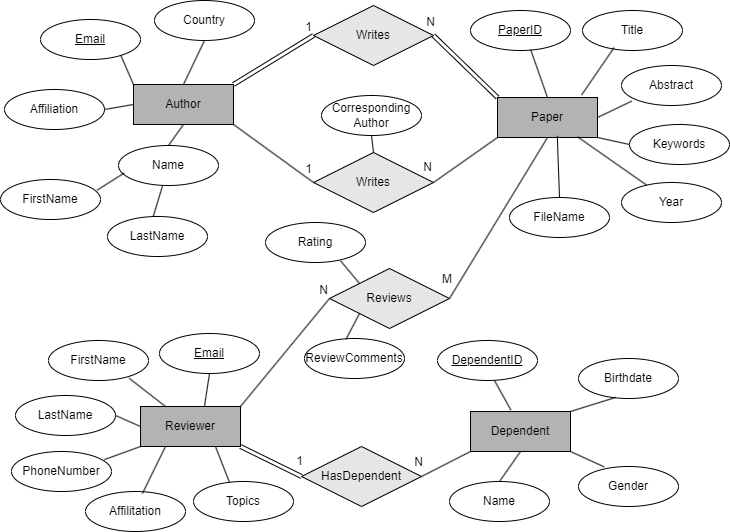

The diagram above was exported from draw.io. Its source (the exported page's mxGraphModel, read from the mxfile embedded in the PNG):
<mxGraphModel dx="1290" dy="629" grid="0" gridSize="10" guides="1" tooltips="1" connect="1" arrows="1" fold="1" page="0" pageScale="1" pageWidth="827" pageHeight="1169" math="0" shadow="0">
  <root>
    <mxCell id="0" />
    <mxCell id="1" parent="0" />
    <mxCell id="i_t1Acja2DnbYijxGCYN-1" value="Author" style="whiteSpace=wrap;html=1;align=center;fillColor=#B3B3B3;" parent="1" vertex="1">
      <mxGeometry x="143" y="163" width="100" height="40" as="geometry" />
    </mxCell>
    <mxCell id="i_t1Acja2DnbYijxGCYN-2" value="Paper" style="whiteSpace=wrap;html=1;align=center;fillColor=#B3B3B3;" parent="1" vertex="1">
      <mxGeometry x="507" y="176" width="100" height="40" as="geometry" />
    </mxCell>
    <mxCell id="i_t1Acja2DnbYijxGCYN-3" value="Dependent" style="whiteSpace=wrap;html=1;align=center;fillColor=#B3B3B3;" parent="1" vertex="1">
      <mxGeometry x="480" y="490" width="100" height="40" as="geometry" />
    </mxCell>
    <mxCell id="i_t1Acja2DnbYijxGCYN-4" value="Reviewer" style="whiteSpace=wrap;html=1;align=center;fillColor=#B3B3B3;" parent="1" vertex="1">
      <mxGeometry x="150" y="485" width="100" height="40" as="geometry" />
    </mxCell>
    <mxCell id="i_t1Acja2DnbYijxGCYN-5" value="Reviews" style="shape=rhombus;perimeter=rhombusPerimeter;whiteSpace=wrap;html=1;align=center;fillColor=#E6E6E6;" parent="1" vertex="1">
      <mxGeometry x="339" y="347" width="120" height="60" as="geometry" />
    </mxCell>
    <mxCell id="i_t1Acja2DnbYijxGCYN-6" value="HasDependent" style="shape=rhombus;perimeter=rhombusPerimeter;whiteSpace=wrap;html=1;align=center;fillColor=#E6E6E6;" parent="1" vertex="1">
      <mxGeometry x="311" y="525" width="120" height="60" as="geometry" />
    </mxCell>
    <mxCell id="i_t1Acja2DnbYijxGCYN-7" value="Writes" style="shape=rhombus;perimeter=rhombusPerimeter;whiteSpace=wrap;html=1;align=center;fillColor=#E6E6E6;" parent="1" vertex="1">
      <mxGeometry x="323" y="84" width="120" height="60" as="geometry" />
    </mxCell>
    <mxCell id="i_t1Acja2DnbYijxGCYN-8" value="Writes" style="shape=rhombus;perimeter=rhombusPerimeter;whiteSpace=wrap;html=1;align=center;fillColor=#E6E6E6;" parent="1" vertex="1">
      <mxGeometry x="323" y="231" width="120" height="60" as="geometry" />
    </mxCell>
    <mxCell id="i_t1Acja2DnbYijxGCYN-17" value="" style="shape=link;html=1;rounded=0;exitX=1;exitY=0;exitDx=0;exitDy=0;entryX=0;entryY=0.5;entryDx=0;entryDy=0;" parent="1" source="i_t1Acja2DnbYijxGCYN-1" target="i_t1Acja2DnbYijxGCYN-7" edge="1">
      <mxGeometry relative="1" as="geometry">
        <mxPoint x="308" y="288" as="sourcePoint" />
        <mxPoint x="468" y="288" as="targetPoint" />
      </mxGeometry>
    </mxCell>
    <mxCell id="i_t1Acja2DnbYijxGCYN-18" value="1" style="resizable=0;html=1;whiteSpace=wrap;align=right;verticalAlign=bottom;" parent="i_t1Acja2DnbYijxGCYN-17" connectable="0" vertex="1">
      <mxGeometry x="1" relative="1" as="geometry" />
    </mxCell>
    <mxCell id="i_t1Acja2DnbYijxGCYN-19" value="" style="shape=link;html=1;rounded=0;entryX=1;entryY=0.5;entryDx=0;entryDy=0;exitX=0;exitY=0;exitDx=0;exitDy=0;" parent="1" source="i_t1Acja2DnbYijxGCYN-2" target="i_t1Acja2DnbYijxGCYN-7" edge="1">
      <mxGeometry relative="1" as="geometry">
        <mxPoint x="308" y="288" as="sourcePoint" />
        <mxPoint x="468" y="288" as="targetPoint" />
      </mxGeometry>
    </mxCell>
    <mxCell id="i_t1Acja2DnbYijxGCYN-20" value="N" style="resizable=0;html=1;whiteSpace=wrap;align=right;verticalAlign=bottom;" parent="i_t1Acja2DnbYijxGCYN-19" connectable="0" vertex="1">
      <mxGeometry x="1" relative="1" as="geometry">
        <mxPoint x="3" y="-5" as="offset" />
      </mxGeometry>
    </mxCell>
    <mxCell id="i_t1Acja2DnbYijxGCYN-21" value="" style="endArrow=none;html=1;rounded=0;entryX=0;entryY=0.5;entryDx=0;entryDy=0;exitX=1;exitY=1;exitDx=0;exitDy=0;" parent="1" source="i_t1Acja2DnbYijxGCYN-1" target="i_t1Acja2DnbYijxGCYN-8" edge="1">
      <mxGeometry relative="1" as="geometry">
        <mxPoint x="308" y="288" as="sourcePoint" />
        <mxPoint x="468" y="288" as="targetPoint" />
      </mxGeometry>
    </mxCell>
    <mxCell id="i_t1Acja2DnbYijxGCYN-22" value="1" style="resizable=0;html=1;whiteSpace=wrap;align=right;verticalAlign=bottom;" parent="i_t1Acja2DnbYijxGCYN-21" connectable="0" vertex="1">
      <mxGeometry x="1" relative="1" as="geometry">
        <mxPoint y="-5" as="offset" />
      </mxGeometry>
    </mxCell>
    <mxCell id="i_t1Acja2DnbYijxGCYN-23" value="" style="endArrow=none;html=1;rounded=0;entryX=1;entryY=0.5;entryDx=0;entryDy=0;exitX=0;exitY=1;exitDx=0;exitDy=0;" parent="1" source="i_t1Acja2DnbYijxGCYN-2" target="i_t1Acja2DnbYijxGCYN-8" edge="1">
      <mxGeometry relative="1" as="geometry">
        <mxPoint x="308" y="288" as="sourcePoint" />
        <mxPoint x="468" y="288" as="targetPoint" />
      </mxGeometry>
    </mxCell>
    <mxCell id="i_t1Acja2DnbYijxGCYN-24" value="N" style="resizable=0;html=1;whiteSpace=wrap;align=right;verticalAlign=bottom;" parent="i_t1Acja2DnbYijxGCYN-23" connectable="0" vertex="1">
      <mxGeometry x="1" relative="1" as="geometry">
        <mxPoint y="-7" as="offset" />
      </mxGeometry>
    </mxCell>
    <mxCell id="i_t1Acja2DnbYijxGCYN-25" value="" style="endArrow=none;html=1;rounded=0;exitX=1;exitY=0;exitDx=0;exitDy=0;entryX=0;entryY=0.5;entryDx=0;entryDy=0;" parent="1" source="i_t1Acja2DnbYijxGCYN-4" target="i_t1Acja2DnbYijxGCYN-5" edge="1">
      <mxGeometry relative="1" as="geometry">
        <mxPoint x="308" y="371" as="sourcePoint" />
        <mxPoint x="468" y="371" as="targetPoint" />
      </mxGeometry>
    </mxCell>
    <mxCell id="i_t1Acja2DnbYijxGCYN-27" value="N" style="resizable=0;html=1;whiteSpace=wrap;align=right;verticalAlign=bottom;" parent="i_t1Acja2DnbYijxGCYN-25" connectable="0" vertex="1">
      <mxGeometry x="1" relative="1" as="geometry" />
    </mxCell>
    <mxCell id="i_t1Acja2DnbYijxGCYN-28" value="" style="endArrow=none;html=1;rounded=0;entryX=0.5;entryY=1;entryDx=0;entryDy=0;exitX=1;exitY=0.5;exitDx=0;exitDy=0;" parent="1" source="i_t1Acja2DnbYijxGCYN-5" target="i_t1Acja2DnbYijxGCYN-2" edge="1">
      <mxGeometry relative="1" as="geometry">
        <mxPoint x="308" y="371" as="sourcePoint" />
        <mxPoint x="468" y="371" as="targetPoint" />
      </mxGeometry>
    </mxCell>
    <mxCell id="i_t1Acja2DnbYijxGCYN-29" value="M" style="resizable=0;html=1;whiteSpace=wrap;align=left;verticalAlign=bottom;" parent="i_t1Acja2DnbYijxGCYN-28" connectable="0" vertex="1">
      <mxGeometry x="-1" relative="1" as="geometry">
        <mxPoint x="-9" y="-11" as="offset" />
      </mxGeometry>
    </mxCell>
    <mxCell id="i_t1Acja2DnbYijxGCYN-31" value="" style="shape=link;html=1;rounded=0;exitX=1;exitY=1;exitDx=0;exitDy=0;entryX=0;entryY=0.5;entryDx=0;entryDy=0;" parent="1" source="i_t1Acja2DnbYijxGCYN-4" target="i_t1Acja2DnbYijxGCYN-6" edge="1">
      <mxGeometry relative="1" as="geometry">
        <mxPoint x="308" y="371" as="sourcePoint" />
        <mxPoint x="468" y="371" as="targetPoint" />
      </mxGeometry>
    </mxCell>
    <mxCell id="i_t1Acja2DnbYijxGCYN-32" value="1" style="resizable=0;html=1;whiteSpace=wrap;align=right;verticalAlign=bottom;" parent="i_t1Acja2DnbYijxGCYN-31" connectable="0" vertex="1">
      <mxGeometry x="1" relative="1" as="geometry">
        <mxPoint x="3" y="-7" as="offset" />
      </mxGeometry>
    </mxCell>
    <mxCell id="i_t1Acja2DnbYijxGCYN-33" value="" style="endArrow=none;html=1;rounded=0;entryX=1;entryY=0.5;entryDx=0;entryDy=0;exitX=0;exitY=1;exitDx=0;exitDy=0;" parent="1" source="i_t1Acja2DnbYijxGCYN-3" target="i_t1Acja2DnbYijxGCYN-6" edge="1">
      <mxGeometry relative="1" as="geometry">
        <mxPoint x="432" y="441" as="sourcePoint" />
        <mxPoint x="468" y="371" as="targetPoint" />
      </mxGeometry>
    </mxCell>
    <mxCell id="i_t1Acja2DnbYijxGCYN-34" value="N" style="resizable=0;html=1;whiteSpace=wrap;align=right;verticalAlign=bottom;" parent="i_t1Acja2DnbYijxGCYN-33" connectable="0" vertex="1">
      <mxGeometry x="1" relative="1" as="geometry">
        <mxPoint x="3" y="-6" as="offset" />
      </mxGeometry>
    </mxCell>
    <mxCell id="i_t1Acja2DnbYijxGCYN-36" value="Country" style="ellipse;whiteSpace=wrap;html=1;align=center;" parent="1" vertex="1">
      <mxGeometry x="164" y="79" width="100" height="40" as="geometry" />
    </mxCell>
    <mxCell id="i_t1Acja2DnbYijxGCYN-38" value="Affiliation" style="ellipse;whiteSpace=wrap;html=1;align=center;" parent="1" vertex="1">
      <mxGeometry x="14" y="168" width="100" height="40" as="geometry" />
    </mxCell>
    <mxCell id="i_t1Acja2DnbYijxGCYN-39" value="Name" style="ellipse;whiteSpace=wrap;html=1;align=center;" parent="1" vertex="1">
      <mxGeometry x="128" y="224" width="100" height="40" as="geometry" />
    </mxCell>
    <mxCell id="i_t1Acja2DnbYijxGCYN-45" value="" style="endArrow=none;html=1;rounded=0;exitX=0.5;exitY=0;exitDx=0;exitDy=0;entryX=0.5;entryY=1;entryDx=0;entryDy=0;" parent="1" source="i_t1Acja2DnbYijxGCYN-1" target="i_t1Acja2DnbYijxGCYN-36" edge="1">
      <mxGeometry relative="1" as="geometry">
        <mxPoint x="209" y="380" as="sourcePoint" />
        <mxPoint x="369" y="380" as="targetPoint" />
      </mxGeometry>
    </mxCell>
    <mxCell id="i_t1Acja2DnbYijxGCYN-46" value="PaperID" style="ellipse;whiteSpace=wrap;html=1;align=center;fontStyle=4;" parent="1" vertex="1">
      <mxGeometry x="480" y="89" width="100" height="40" as="geometry" />
    </mxCell>
    <mxCell id="i_t1Acja2DnbYijxGCYN-47" value="FirstName" style="ellipse;whiteSpace=wrap;html=1;align=center;" parent="1" vertex="1">
      <mxGeometry x="10" y="258" width="100" height="40" as="geometry" />
    </mxCell>
    <mxCell id="i_t1Acja2DnbYijxGCYN-48" value="LastName" style="ellipse;whiteSpace=wrap;html=1;align=center;" parent="1" vertex="1">
      <mxGeometry x="117" y="295" width="100" height="40" as="geometry" />
    </mxCell>
    <mxCell id="i_t1Acja2DnbYijxGCYN-49" value="Title" style="ellipse;whiteSpace=wrap;html=1;align=center;" parent="1" vertex="1">
      <mxGeometry x="592" y="89" width="100" height="40" as="geometry" />
    </mxCell>
    <mxCell id="i_t1Acja2DnbYijxGCYN-50" value="FileName" style="ellipse;whiteSpace=wrap;html=1;align=center;" parent="1" vertex="1">
      <mxGeometry x="519" y="276" width="100" height="40" as="geometry" />
    </mxCell>
    <mxCell id="i_t1Acja2DnbYijxGCYN-51" value="Year" style="ellipse;whiteSpace=wrap;html=1;align=center;" parent="1" vertex="1">
      <mxGeometry x="631" y="261" width="100" height="40" as="geometry" />
    </mxCell>
    <mxCell id="i_t1Acja2DnbYijxGCYN-52" value="Keywords" style="ellipse;whiteSpace=wrap;html=1;align=center;" parent="1" vertex="1">
      <mxGeometry x="639" y="203" width="100" height="40" as="geometry" />
    </mxCell>
    <mxCell id="i_t1Acja2DnbYijxGCYN-53" value="Abstract" style="ellipse;whiteSpace=wrap;html=1;align=center;" parent="1" vertex="1">
      <mxGeometry x="631" y="144" width="100" height="40" as="geometry" />
    </mxCell>
    <mxCell id="i_t1Acja2DnbYijxGCYN-54" value="Email" style="ellipse;whiteSpace=wrap;html=1;align=center;fontStyle=4;" parent="1" vertex="1">
      <mxGeometry x="169" y="412" width="100" height="40" as="geometry" />
    </mxCell>
    <mxCell id="i_t1Acja2DnbYijxGCYN-55" value="Topics" style="ellipse;whiteSpace=wrap;html=1;align=center;" parent="1" vertex="1">
      <mxGeometry x="203" y="560" width="100" height="40" as="geometry" />
    </mxCell>
    <mxCell id="i_t1Acja2DnbYijxGCYN-56" value="PhoneNumber" style="ellipse;whiteSpace=wrap;html=1;align=center;" parent="1" vertex="1">
      <mxGeometry x="21" y="530" width="100" height="40" as="geometry" />
    </mxCell>
    <mxCell id="i_t1Acja2DnbYijxGCYN-57" value="LastName" style="ellipse;whiteSpace=wrap;html=1;align=center;" parent="1" vertex="1">
      <mxGeometry x="25" y="474" width="100" height="40" as="geometry" />
    </mxCell>
    <mxCell id="i_t1Acja2DnbYijxGCYN-58" value="FirstName" style="ellipse;whiteSpace=wrap;html=1;align=center;" parent="1" vertex="1">
      <mxGeometry x="58" y="419" width="100" height="40" as="geometry" />
    </mxCell>
    <mxCell id="i_t1Acja2DnbYijxGCYN-59" value="Affilitation" style="ellipse;whiteSpace=wrap;html=1;align=center;" parent="1" vertex="1">
      <mxGeometry x="95" y="570" width="100" height="40" as="geometry" />
    </mxCell>
    <mxCell id="i_t1Acja2DnbYijxGCYN-60" value="DependentID" style="ellipse;whiteSpace=wrap;html=1;align=center;fontStyle=4;" parent="1" vertex="1">
      <mxGeometry x="447" y="419" width="100" height="40" as="geometry" />
    </mxCell>
    <mxCell id="i_t1Acja2DnbYijxGCYN-61" value="Name" style="ellipse;whiteSpace=wrap;html=1;align=center;" parent="1" vertex="1">
      <mxGeometry x="459" y="560" width="100" height="40" as="geometry" />
    </mxCell>
    <mxCell id="i_t1Acja2DnbYijxGCYN-62" value="Gender" style="ellipse;whiteSpace=wrap;html=1;align=center;" parent="1" vertex="1">
      <mxGeometry x="588" y="545" width="100" height="40" as="geometry" />
    </mxCell>
    <mxCell id="i_t1Acja2DnbYijxGCYN-63" value="Birthdate" style="ellipse;whiteSpace=wrap;html=1;align=center;" parent="1" vertex="1">
      <mxGeometry x="588" y="437" width="100" height="40" as="geometry" />
    </mxCell>
    <mxCell id="i_t1Acja2DnbYijxGCYN-64" value="" style="endArrow=none;html=1;rounded=0;exitX=0.5;exitY=0;exitDx=0;exitDy=0;entryX=0.5;entryY=1;entryDx=0;entryDy=0;" parent="1" source="i_t1Acja2DnbYijxGCYN-39" target="i_t1Acja2DnbYijxGCYN-1" edge="1">
      <mxGeometry relative="1" as="geometry">
        <mxPoint x="182" y="235" as="sourcePoint" />
        <mxPoint x="342" y="235" as="targetPoint" />
      </mxGeometry>
    </mxCell>
    <mxCell id="i_t1Acja2DnbYijxGCYN-65" value="" style="endArrow=none;html=1;rounded=0;exitX=1;exitY=0.5;exitDx=0;exitDy=0;entryX=0;entryY=0.5;entryDx=0;entryDy=0;" parent="1" source="i_t1Acja2DnbYijxGCYN-38" target="i_t1Acja2DnbYijxGCYN-1" edge="1">
      <mxGeometry relative="1" as="geometry">
        <mxPoint x="117" y="192" as="sourcePoint" />
        <mxPoint x="277" y="192" as="targetPoint" />
      </mxGeometry>
    </mxCell>
    <mxCell id="i_t1Acja2DnbYijxGCYN-66" value="" style="endArrow=none;html=1;rounded=0;exitX=0.968;exitY=0.264;exitDx=0;exitDy=0;exitPerimeter=0;entryX=0.057;entryY=0.688;entryDx=0;entryDy=0;entryPerimeter=0;" parent="1" source="i_t1Acja2DnbYijxGCYN-47" target="i_t1Acja2DnbYijxGCYN-39" edge="1">
      <mxGeometry relative="1" as="geometry">
        <mxPoint x="117" y="192" as="sourcePoint" />
        <mxPoint x="277" y="192" as="targetPoint" />
      </mxGeometry>
    </mxCell>
    <mxCell id="i_t1Acja2DnbYijxGCYN-67" value="" style="endArrow=none;html=1;rounded=0;exitX=0.456;exitY=0.01;exitDx=0;exitDy=0;exitPerimeter=0;" parent="1" source="i_t1Acja2DnbYijxGCYN-48" target="i_t1Acja2DnbYijxGCYN-39" edge="1">
      <mxGeometry relative="1" as="geometry">
        <mxPoint x="117" y="192" as="sourcePoint" />
        <mxPoint x="277" y="192" as="targetPoint" />
      </mxGeometry>
    </mxCell>
    <mxCell id="i_t1Acja2DnbYijxGCYN-68" value="" style="endArrow=none;html=1;rounded=0;exitX=0.79;exitY=0.919;exitDx=0;exitDy=0;exitPerimeter=0;entryX=0;entryY=0;entryDx=0;entryDy=0;" parent="1" target="i_t1Acja2DnbYijxGCYN-1" edge="1">
      <mxGeometry relative="1" as="geometry">
        <mxPoint x="129" y="130.76" as="sourcePoint" />
        <mxPoint x="277" y="192" as="targetPoint" />
      </mxGeometry>
    </mxCell>
    <mxCell id="i_t1Acja2DnbYijxGCYN-69" value="" style="endArrow=none;html=1;rounded=0;exitX=0.601;exitY=0.975;exitDx=0;exitDy=0;exitPerimeter=0;entryX=0.5;entryY=0;entryDx=0;entryDy=0;" parent="1" source="i_t1Acja2DnbYijxGCYN-46" target="i_t1Acja2DnbYijxGCYN-2" edge="1">
      <mxGeometry relative="1" as="geometry">
        <mxPoint x="410" y="156" as="sourcePoint" />
        <mxPoint x="277" y="192" as="targetPoint" />
      </mxGeometry>
    </mxCell>
    <mxCell id="i_t1Acja2DnbYijxGCYN-70" value="" style="endArrow=none;html=1;rounded=0;entryX=0.316;entryY=0.927;entryDx=0;entryDy=0;entryPerimeter=0;exitX=0.841;exitY=-0.062;exitDx=0;exitDy=0;exitPerimeter=0;" parent="1" source="i_t1Acja2DnbYijxGCYN-2" target="i_t1Acja2DnbYijxGCYN-49" edge="1">
      <mxGeometry relative="1" as="geometry">
        <mxPoint x="471" y="226" as="sourcePoint" />
        <mxPoint x="631" y="226" as="targetPoint" />
      </mxGeometry>
    </mxCell>
    <mxCell id="i_t1Acja2DnbYijxGCYN-71" value="" style="endArrow=none;html=1;rounded=0;entryX=0.103;entryY=0.89;entryDx=0;entryDy=0;entryPerimeter=0;exitX=1;exitY=0.5;exitDx=0;exitDy=0;" parent="1" source="i_t1Acja2DnbYijxGCYN-2" target="i_t1Acja2DnbYijxGCYN-53" edge="1">
      <mxGeometry relative="1" as="geometry">
        <mxPoint x="471" y="226" as="sourcePoint" />
        <mxPoint x="631" y="226" as="targetPoint" />
      </mxGeometry>
    </mxCell>
    <mxCell id="i_t1Acja2DnbYijxGCYN-72" value="" style="endArrow=none;html=1;rounded=0;exitX=1;exitY=1;exitDx=0;exitDy=0;entryX=0;entryY=0.5;entryDx=0;entryDy=0;" parent="1" source="i_t1Acja2DnbYijxGCYN-2" target="i_t1Acja2DnbYijxGCYN-52" edge="1">
      <mxGeometry relative="1" as="geometry">
        <mxPoint x="471" y="226" as="sourcePoint" />
        <mxPoint x="631" y="226" as="targetPoint" />
      </mxGeometry>
    </mxCell>
    <mxCell id="i_t1Acja2DnbYijxGCYN-73" value="" style="endArrow=none;html=1;rounded=0;entryX=0.5;entryY=0;entryDx=0;entryDy=0;exitX=0.598;exitY=0.959;exitDx=0;exitDy=0;exitPerimeter=0;" parent="1" source="i_t1Acja2DnbYijxGCYN-2" target="i_t1Acja2DnbYijxGCYN-50" edge="1">
      <mxGeometry relative="1" as="geometry">
        <mxPoint x="471" y="226" as="sourcePoint" />
        <mxPoint x="631" y="226" as="targetPoint" />
      </mxGeometry>
    </mxCell>
    <mxCell id="i_t1Acja2DnbYijxGCYN-74" value="" style="endArrow=none;html=1;rounded=0;exitX=0.802;exitY=0.986;exitDx=0;exitDy=0;exitPerimeter=0;" parent="1" source="i_t1Acja2DnbYijxGCYN-2" target="i_t1Acja2DnbYijxGCYN-51" edge="1">
      <mxGeometry relative="1" as="geometry">
        <mxPoint x="471" y="226" as="sourcePoint" />
        <mxPoint x="631" y="226" as="targetPoint" />
      </mxGeometry>
    </mxCell>
    <mxCell id="i_t1Acja2DnbYijxGCYN-75" value="" style="endArrow=none;html=1;rounded=0;exitX=0.57;exitY=1;exitDx=0;exitDy=0;exitPerimeter=0;entryX=0.404;entryY=-0.036;entryDx=0;entryDy=0;entryPerimeter=0;" parent="1" source="i_t1Acja2DnbYijxGCYN-60" target="i_t1Acja2DnbYijxGCYN-3" edge="1">
      <mxGeometry relative="1" as="geometry">
        <mxPoint x="471" y="502" as="sourcePoint" />
        <mxPoint x="631" y="502" as="targetPoint" />
      </mxGeometry>
    </mxCell>
    <mxCell id="i_t1Acja2DnbYijxGCYN-76" value="" style="endArrow=none;html=1;rounded=0;entryX=0.373;entryY=0.972;entryDx=0;entryDy=0;entryPerimeter=0;exitX=1;exitY=0;exitDx=0;exitDy=0;" parent="1" source="i_t1Acja2DnbYijxGCYN-3" target="i_t1Acja2DnbYijxGCYN-63" edge="1">
      <mxGeometry relative="1" as="geometry">
        <mxPoint x="471" y="502" as="sourcePoint" />
        <mxPoint x="631" y="502" as="targetPoint" />
      </mxGeometry>
    </mxCell>
    <mxCell id="i_t1Acja2DnbYijxGCYN-77" value="" style="endArrow=none;html=1;rounded=0;entryX=0.257;entryY=0.009;entryDx=0;entryDy=0;entryPerimeter=0;exitX=1;exitY=1;exitDx=0;exitDy=0;" parent="1" source="i_t1Acja2DnbYijxGCYN-3" target="i_t1Acja2DnbYijxGCYN-62" edge="1">
      <mxGeometry relative="1" as="geometry">
        <mxPoint x="471" y="502" as="sourcePoint" />
        <mxPoint x="631" y="502" as="targetPoint" />
      </mxGeometry>
    </mxCell>
    <mxCell id="i_t1Acja2DnbYijxGCYN-78" value="" style="endArrow=none;html=1;rounded=0;exitX=0.5;exitY=0;exitDx=0;exitDy=0;entryX=0.5;entryY=1;entryDx=0;entryDy=0;" parent="1" source="i_t1Acja2DnbYijxGCYN-61" target="i_t1Acja2DnbYijxGCYN-3" edge="1">
      <mxGeometry relative="1" as="geometry">
        <mxPoint x="471" y="502" as="sourcePoint" />
        <mxPoint x="631" y="502" as="targetPoint" />
      </mxGeometry>
    </mxCell>
    <mxCell id="i_t1Acja2DnbYijxGCYN-79" value="" style="endArrow=none;html=1;rounded=0;exitX=0.5;exitY=1;exitDx=0;exitDy=0;entryX=0.64;entryY=-0.012;entryDx=0;entryDy=0;entryPerimeter=0;" parent="1" source="i_t1Acja2DnbYijxGCYN-54" target="i_t1Acja2DnbYijxGCYN-4" edge="1">
      <mxGeometry relative="1" as="geometry">
        <mxPoint x="104" y="500" as="sourcePoint" />
        <mxPoint x="264" y="500" as="targetPoint" />
      </mxGeometry>
    </mxCell>
    <mxCell id="i_t1Acja2DnbYijxGCYN-80" value="" style="endArrow=none;html=1;rounded=0;exitX=0.807;exitY=0.944;exitDx=0;exitDy=0;exitPerimeter=0;entryX=0.25;entryY=0;entryDx=0;entryDy=0;" parent="1" source="i_t1Acja2DnbYijxGCYN-58" target="i_t1Acja2DnbYijxGCYN-4" edge="1">
      <mxGeometry relative="1" as="geometry">
        <mxPoint x="104" y="500" as="sourcePoint" />
        <mxPoint x="264" y="500" as="targetPoint" />
      </mxGeometry>
    </mxCell>
    <mxCell id="i_t1Acja2DnbYijxGCYN-81" value="" style="endArrow=none;html=1;rounded=0;exitX=1;exitY=0.5;exitDx=0;exitDy=0;entryX=0;entryY=0.5;entryDx=0;entryDy=0;" parent="1" source="i_t1Acja2DnbYijxGCYN-57" target="i_t1Acja2DnbYijxGCYN-4" edge="1">
      <mxGeometry relative="1" as="geometry">
        <mxPoint x="104" y="500" as="sourcePoint" />
        <mxPoint x="264" y="500" as="targetPoint" />
      </mxGeometry>
    </mxCell>
    <mxCell id="i_t1Acja2DnbYijxGCYN-82" value="" style="endArrow=none;html=1;rounded=0;exitX=0.928;exitY=0.204;exitDx=0;exitDy=0;exitPerimeter=0;entryX=0;entryY=1;entryDx=0;entryDy=0;" parent="1" source="i_t1Acja2DnbYijxGCYN-56" target="i_t1Acja2DnbYijxGCYN-4" edge="1">
      <mxGeometry relative="1" as="geometry">
        <mxPoint x="104" y="500" as="sourcePoint" />
        <mxPoint x="264" y="500" as="targetPoint" />
      </mxGeometry>
    </mxCell>
    <mxCell id="i_t1Acja2DnbYijxGCYN-83" value="" style="endArrow=none;html=1;rounded=0;exitX=0.36;exitY=0.025;exitDx=0;exitDy=0;exitPerimeter=0;entryX=0.75;entryY=1;entryDx=0;entryDy=0;" parent="1" source="i_t1Acja2DnbYijxGCYN-55" target="i_t1Acja2DnbYijxGCYN-4" edge="1">
      <mxGeometry relative="1" as="geometry">
        <mxPoint x="104" y="500" as="sourcePoint" />
        <mxPoint x="264" y="500" as="targetPoint" />
      </mxGeometry>
    </mxCell>
    <mxCell id="i_t1Acja2DnbYijxGCYN-84" value="" style="endArrow=none;html=1;rounded=0;exitX=0.569;exitY=0.051;exitDx=0;exitDy=0;exitPerimeter=0;entryX=0.25;entryY=1;entryDx=0;entryDy=0;" parent="1" source="i_t1Acja2DnbYijxGCYN-59" target="i_t1Acja2DnbYijxGCYN-4" edge="1">
      <mxGeometry relative="1" as="geometry">
        <mxPoint x="104" y="500" as="sourcePoint" />
        <mxPoint x="264" y="500" as="targetPoint" />
      </mxGeometry>
    </mxCell>
    <mxCell id="r6bPc4abHbBDMVyreK21-1" value="Rating" style="ellipse;whiteSpace=wrap;html=1;align=center;" parent="1" vertex="1">
      <mxGeometry x="275" y="301" width="100" height="40" as="geometry" />
    </mxCell>
    <mxCell id="r6bPc4abHbBDMVyreK21-2" value="ReviewComments" style="ellipse;whiteSpace=wrap;html=1;align=center;" parent="1" vertex="1">
      <mxGeometry x="314" y="417" width="100" height="40" as="geometry" />
    </mxCell>
    <mxCell id="r6bPc4abHbBDMVyreK21-3" value="Corresponding&lt;br&gt;&lt;span style=&quot;white-space: pre;&quot;&gt;&#09;&lt;/span&gt;Author&amp;nbsp; &amp;nbsp; &amp;nbsp; &amp;nbsp;&amp;nbsp;" style="ellipse;whiteSpace=wrap;html=1;align=center;" parent="1" vertex="1">
      <mxGeometry x="331" y="174" width="100" height="40" as="geometry" />
    </mxCell>
    <mxCell id="r6bPc4abHbBDMVyreK21-4" value="" style="endArrow=none;html=1;rounded=0;exitX=0.5;exitY=0;exitDx=0;exitDy=0;entryX=0.5;entryY=1;entryDx=0;entryDy=0;" parent="1" source="i_t1Acja2DnbYijxGCYN-8" target="r6bPc4abHbBDMVyreK21-3" edge="1">
      <mxGeometry relative="1" as="geometry">
        <mxPoint x="345" y="346" as="sourcePoint" />
        <mxPoint x="505" y="346" as="targetPoint" />
      </mxGeometry>
    </mxCell>
    <mxCell id="r6bPc4abHbBDMVyreK21-5" value="" style="endArrow=none;html=1;rounded=0;entryX=0.416;entryY=0.015;entryDx=0;entryDy=0;entryPerimeter=0;exitX=0;exitY=1;exitDx=0;exitDy=0;" parent="1" source="i_t1Acja2DnbYijxGCYN-5" target="r6bPc4abHbBDMVyreK21-2" edge="1">
      <mxGeometry relative="1" as="geometry">
        <mxPoint x="345" y="350" as="sourcePoint" />
        <mxPoint x="505" y="350" as="targetPoint" />
      </mxGeometry>
    </mxCell>
    <mxCell id="r6bPc4abHbBDMVyreK21-6" value="" style="endArrow=none;html=1;rounded=0;exitX=0;exitY=0;exitDx=0;exitDy=0;entryX=0.75;entryY=0.955;entryDx=0;entryDy=0;entryPerimeter=0;" parent="1" source="i_t1Acja2DnbYijxGCYN-5" target="r6bPc4abHbBDMVyreK21-1" edge="1">
      <mxGeometry relative="1" as="geometry">
        <mxPoint x="345" y="350" as="sourcePoint" />
        <mxPoint x="505" y="350" as="targetPoint" />
      </mxGeometry>
    </mxCell>
    <mxCell id="Bxm3hjxGO7LhDCM2_QJb-1" value="Email" style="ellipse;whiteSpace=wrap;html=1;align=center;fontStyle=4;" vertex="1" parent="1">
      <mxGeometry x="50" y="98" width="100" height="40" as="geometry" />
    </mxCell>
  </root>
</mxGraphModel>